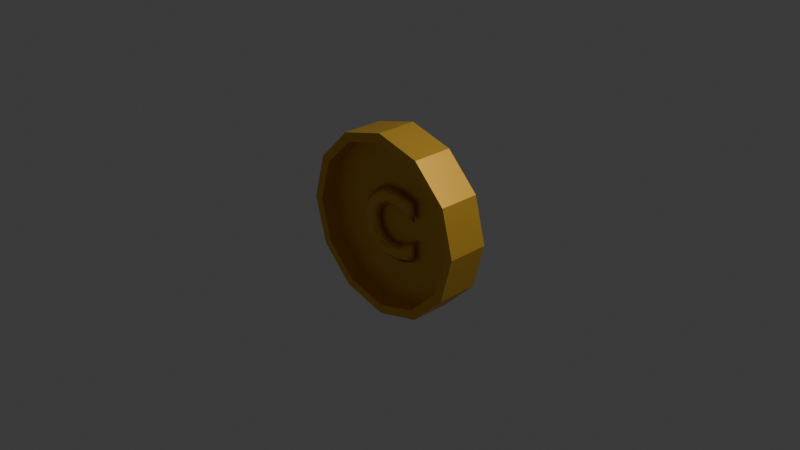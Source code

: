 # Source: Currency.blend  (saved by Blender 4.4.30; exported with 4.5.12 LTS)
import bpy
from mathutils import Matrix  # noqa: F401  (used for matrix-valued properties, if any)

bpy.ops.wm.read_factory_settings(use_empty=True)
scene = bpy.context.scene
scene.name = 'Scene'

# ---- collections
col_collection = bpy.data.collections.new('Collection'); scene.collection.children.link(col_collection)

# ---- materials (node trees are filled in below, after node groups)
mat_material = bpy.data.materials.new('Material')

# ---- material node trees
mat_material.use_nodes = True; mat_material.node_tree.nodes.clear()
_N = mat_material.node_tree.nodes; _L = mat_material.node_tree.links
n0 = _N.new('ShaderNodeBsdfPrincipled'); n0.name = 'Principled BSDF'; n0.location = (10, 300)
n0.inputs[0].default_value = (0.8021, 0.4678, 0.05366, 1.0)
n0.inputs[1].default_value = 0.6299
n1 = _N.new('ShaderNodeOutputMaterial'); n1.name = 'Material Output'; n1.location = (300, 300)
_L.new(n0.outputs[0], n1.inputs[0])
n1.is_active_output = True

# ---- world
world_world = bpy.data.worlds.new('World'); scene.world = world_world
world_world.use_nodes = True; world_world.node_tree.nodes.clear()
_N = world_world.node_tree.nodes; _L = world_world.node_tree.links
n0 = _N.new('ShaderNodeOutputWorld'); n0.name = 'World Output'; n0.location = (300, 300)
n1 = _N.new('ShaderNodeBackground'); n1.name = 'Background'; n1.location = (10, 300)
n1.inputs[0].default_value = (0.05088, 0.05088, 0.05088, 1.0)
_L.new(n1.outputs[0], n0.inputs[0])
n0.is_active_output = True
world_world.color = (0.05088, 0.05088, 0.05088)
world_world.sun_shadow_jitter_overblur = 0.0

# ---- cameras
cam_camera = bpy.data.cameras.new('Camera')
cam_camera.clip_end = 100.0
cam_camera.ortho_scale = 7.314

# ---- lights
light_light = bpy.data.lights.new('Light', 'POINT')
light_light.energy = 1000.0
light_light.shadow_soft_size = 0.1

# ---- meshes
me_cylinder = bpy.data.meshes.new('Cylinder')
me_cylinder.from_pydata([(0.0, 1.0, -1.0), (0.0, 1.0, 1.0), (0.5, 0.866, -1.0), (0.5, 0.866, 1.0), (0.866, 0.5, -1.0), (0.866, 0.5, 1.0), (1.0, 0.0, -1.0), (1.0, 0.0, 1.0), (0.866, -0.5, -1.0), (0.866, -0.5, 1.0), (0.5, -0.866, -1.0), (0.5, -0.866, 1.0), (0.0, -1.0, -1.0), (0.0, -1.0, 1.0), (-0.5, -0.866, -1.0), (-0.5, -0.866, 1.0), (-0.866, -0.5, -1.0), (-0.866, -0.5, 1.0), (-1.0, 0.0, -1.0), (-1.0, 0.0, 1.0), (-0.866, 0.5, -1.0), (-0.866, 0.5, 1.0), (-0.5, 0.866, -1.0), (-0.5, 0.866, 1.0)], [], [(0, 1, 3, 2), (2, 3, 5, 4), (4, 5, 7, 6), (6, 7, 9, 8), (8, 9, 11, 10), (10, 11, 13, 12), (12, 13, 15, 14), (14, 15, 17, 16), (16, 17, 19, 18), (18, 19, 21, 20), (3, 1, 23, 21, 19, 17, 15, 13, 11, 9, 7, 5), (20, 21, 23, 22), (22, 23, 1, 0), (0, 2, 4, 6, 8, 10, 12, 14, 16, 18, 20, 22)])
_uv = me_cylinder.uv_layers.new(name='UVMap')
_uv.uv.foreach_set('vector', [1.0, 0.5, 1.0, 1.0, 0.9167, 1.0, 0.9167, 0.5, 0.9167, 0.5, 0.9167, 1.0, 0.8333, 1.0, 0.8333, 0.5, 0.8333, 0.5, 0.8333, 1.0, 0.75, 1.0, 0.75, 0.5, 0.75, 0.5, 0.75, 1.0, 0.6667, 1.0, 0.6667, 0.5, 0.6667, 0.5, 0.6667, 1.0, 0.5833, 1.0, 0.5833, 0.5, 0.5833, 0.5, 0.5833, 1.0, 0.5, 1.0, 0.5, 0.5, 0.5, 0.5, 0.5, 1.0, 0.4167, 1.0, 0.4167, 0.5, 0.4167, 0.5, 0.4167, 1.0, 0.3333, 1.0, 0.3333, 0.5, 0.3333, 0.5, 0.3333, 1.0, 0.25, 1.0, 0.25, 0.5, 0.25, 0.5, 0.25, 1.0, 0.1667, 1.0, 0.1667, 0.5, 0.37, 0.4578, 0.25, 0.49, 0.13, 0.4578, 0.04215, 0.37, 0.01, 0.25, 0.04215, 0.13, 0.13, 0.04215, 0.25, 0.01, 0.37, 0.04215, 0.4578, 0.13, 0.49, 0.25, 0.4578, 0.37, 0.1667, 0.5, 0.1667, 1.0, 0.08333, 1.0, 0.08333, 0.5, 0.08333, 0.5, 0.08333, 1.0, 7.451e-08, 1.0, 7.451e-08, 0.5, 0.75, 0.49, 0.87, 0.4578, 0.9578, 0.37, 0.99, 0.25, 0.9578, 0.13, 0.87, 0.04215, 0.75, 0.01, 0.63, 0.04215, 0.5422, 0.13, 0.51, 0.25, 0.5422, 0.37, 0.63, 0.4578])
me_cylinder.materials.append(mat_material)
me_cylinder.update()
me_cylinder_001 = bpy.data.meshes.new('Cylinder.001')
me_cylinder_001.from_pydata([(0.0, 1.0, -1.0), (0.0, 1.0, 1.0), (0.5, 0.866, -1.0), (0.5, 0.866, 1.0), (0.866, 0.5, -1.0), (0.866, 0.5, 1.0), (1.0, 0.0, -1.0), (1.0, 0.0, 1.0), (0.866, -0.5, -1.0), (0.866, -0.5, 1.0), (0.5, -0.866, -1.0), (0.5, -0.866, 1.0), (0.0, -1.0, -1.0), (0.0, -1.0, 1.0), (-0.5, -0.866, -1.0), (-0.5, -0.866, 1.0), (-0.866, -0.5, -1.0), (-0.866, -0.5, 1.0), (-1.0, 0.0, -1.0), (-1.0, 0.0, 1.0), (-0.866, 0.5, -1.0), (-0.866, 0.5, 1.0), (-0.5, 0.866, -1.0), (-0.5, 0.866, 1.0), (0.451, 0.7812, 1.0), (-0.451, 0.7812, 1.0), (-0.902, 0.0, 1.0), (-0.451, -0.7812, 1.0), (0.451, -0.7812, 1.0), (0.902, 0.0, 1.0), (0.0, 0.902, 1.0), (-0.7812, -0.451, 1.0), (0.7812, -0.451, 1.0), (-0.7812, 0.451, 1.0), (0.7812, 0.451, 1.0), (0.0, -0.902, 1.0), (0.0, 0.902, -1.0), (0.7812, 0.451, -1.0), (0.7812, -0.451, -1.0), (0.0, -0.902, -1.0), (-0.7812, -0.451, -1.0), (-0.7812, 0.451, -1.0), (0.451, 0.7812, -1.0), (0.451, -0.7812, -1.0), (-0.902, 0.0, -1.0), (-0.451, -0.7812, -1.0), (-0.451, 0.7812, -1.0), (0.902, 0.0, -1.0)], [], [(0, 1, 3, 2), (2, 3, 5, 4), (4, 5, 7, 6), (6, 7, 9, 8), (8, 9, 11, 10), (10, 11, 13, 12), (12, 13, 15, 14), (14, 15, 17, 16), (16, 17, 19, 18), (18, 19, 21, 20), (30, 1, 23, 21, 19, 17, 15, 13, 35, 27, 31, 26, 33, 25), (35, 13, 11, 9, 7, 5, 3, 1, 30, 24, 34, 29, 32, 28), (20, 21, 23, 22), (22, 23, 1, 0), (39, 12, 14, 16, 18, 20, 22, 0, 2, 4, 6, 47, 37, 42, 36, 46, 41, 44, 40, 45), (6, 8, 10, 12, 39, 43, 38, 47), (42, 24, 30, 36), (37, 34, 24, 42), (29, 34, 37, 47), (32, 29, 47, 38), (28, 32, 38, 43), (35, 28, 43, 39), (27, 35, 39, 45), (31, 27, 45, 40), (44, 26, 31, 40), (41, 33, 26, 44), (46, 25, 33, 41), (36, 30, 25, 46)])
_uv = me_cylinder_001.uv_layers.new(name='UVMap')
_uv.uv.foreach_set('vector', [1.0, 0.5, 1.0, 1.0, 0.9167, 1.0, 0.9167, 0.5, 0.9167, 0.5, 0.9167, 1.0, 0.8333, 1.0, 0.8333, 0.5, 0.8333, 0.5, 0.8333, 1.0, 0.75, 1.0, 0.75, 0.5, 0.75, 0.5, 0.75, 1.0, 0.6667, 1.0, 0.6667, 0.5, 0.6667, 0.5, 0.6667, 1.0, 0.5833, 1.0, 0.5833, 0.5, 0.5833, 0.5, 0.5833, 1.0, 0.5, 1.0, 0.5, 0.5, 0.5, 0.5, 0.5, 1.0, 0.4167, 1.0, 0.4167, 0.5, 0.4167, 0.5, 0.4167, 1.0, 0.3333, 1.0, 0.3333, 0.5, 0.3333, 0.5, 0.3333, 1.0, 0.25, 1.0, 0.25, 0.5, 0.25, 0.5, 0.25, 1.0, 0.1667, 1.0, 0.1667, 0.5, 0.25, 0.4665, 0.25, 0.49, 0.13, 0.4578, 0.04215, 0.37, 0.01, 0.25, 0.04215, 0.13, 0.13, 0.04215, 0.25, 0.01, 0.25, 0.03352, 0.1418, 0.06252, 0.06252, 0.1418, 0.03352, 0.25, 0.06252, 0.3582, 0.1418, 0.4375, 0.25, 0.03352, 0.25, 0.01, 0.37, 0.04215, 0.4578, 0.13, 0.49, 0.25, 0.4578, 0.37, 0.37, 0.4578, 0.25, 0.49, 0.25, 0.4665, 0.3582, 0.4375, 0.4375, 0.3582, 0.4665, 0.25, 0.4375, 0.1418, 0.3582, 0.06252, 0.1667, 0.5, 0.1667, 1.0, 0.08333, 1.0, 0.08333, 0.5, 0.08333, 0.5, 0.08333, 1.0, 7.451e-08, 1.0, 7.451e-08, 0.5, 0.75, 0.03352, 0.75, 0.01, 0.63, 0.04215, 0.5422, 0.13, 0.51, 0.25, 0.5422, 0.37, 0.63, 0.4578, 0.75, 0.49, 0.87, 0.4578, 0.9578, 0.37, 0.99, 0.25, 0.9665, 0.25, 0.9375, 0.3582, 0.8582, 0.4375, 0.75, 0.4665, 0.6418, 0.4375, 0.5625, 0.3582, 0.5335, 0.25, 0.5625, 0.1418, 0.6418, 0.06252, 0.99, 0.25, 0.9578, 0.13, 0.87, 0.04215, 0.75, 0.01, 0.75, 0.03352, 0.8582, 0.06252, 0.9375, 0.1418, 0.9665, 0.25, 0.9167, 0.5952, 0.9167, 0.5641, 1.0, 0.5641, 1.0, 0.5952, 0.8333, 0.5952, 0.8333, 0.5641, 0.9167, 0.5641, 0.9167, 0.5952, 0.75, 0.5641, 0.8333, 0.5641, 0.8333, 0.5952, 0.75, 0.5952, 0.6667, 0.5641, 0.75, 0.5641, 0.75, 0.5952, 0.6667, 0.5952, 0.5833, 0.5641, 0.6667, 0.5641, 0.6667, 0.5952, 0.5833, 0.5952, 0.5, 0.5641, 0.5833, 0.5641, 0.5833, 0.5952, 0.5, 0.5952, 0.4167, 0.5641, 0.5, 0.5641, 0.5, 0.5952, 0.4167, 0.5952, 0.3333, 0.5641, 0.4167, 0.5641, 0.4167, 0.5952, 0.3333, 0.5952, 0.25, 0.5952, 0.25, 0.5641, 0.3333, 0.5641, 0.3333, 0.5952, 0.1667, 0.5952, 0.1667, 0.5641, 0.25, 0.5641, 0.25, 0.5952, 0.08333, 0.5952, 0.08333, 0.5641, 0.1667, 0.5641, 0.1667, 0.5952, 7.451e-08, 0.5952, 7.451e-08, 0.5641, 0.08333, 0.5641, 0.08333, 0.5952])
me_cylinder_001.materials.append(mat_material)
me_cylinder_001.update()
me_text_001 = bpy.data.meshes.new('Text.001')
me_text_001.from_pydata([(0.4984, 0.5935, 0.05), (0.3467, 0.5921, 0.05), (0.2265, 0.5268, 0.05), (0.1696, 0.4441, 0.05), (0.1514, 0.3766, 0.05), (0.1691, 0.235, 0.05), (0.203, 0.1775, 0.05), (0.2806, 0.1141, 0.05), (0.3476, 0.08956, 0.05), (0.5038, 0.08985, 0.05), (0.663, 0.158, 0.05), (0.663, 0.051, 0.05), (0.5127, -0.001222, 0.05), (0.2999, 0.006255, 0.05), (0.1687, 0.07545, 0.05), (0.1086, 0.1423, 0.05), (0.05035, 0.2943, 0.05), (0.07592, 0.475, 0.05), (0.1228, 0.5549, 0.05), (0.2286, 0.6439, 0.05), (0.3189, 0.6788, 0.05), (0.4931, 0.6851, 0.05), (0.656, 0.635, 0.05), (0.656, 0.53, 0.05), (0.4984, 0.5935, -0.05), (0.3467, 0.5921, -0.05), (0.2265, 0.5268, -0.05), (0.1696, 0.4441, -0.05), (0.1514, 0.3766, -0.05), (0.1691, 0.235, -0.05), (0.203, 0.1775, -0.05), (0.2806, 0.1141, -0.05), (0.3476, 0.08956, -0.05), (0.5038, 0.08985, -0.05), (0.663, 0.158, -0.05), (0.663, 0.051, -0.05), (0.5127, -0.001222, -0.05), (0.2999, 0.006255, -0.05), (0.1687, 0.07545, -0.05), (0.1086, 0.1423, -0.05), (0.05035, 0.2943, -0.05), (0.07592, 0.475, -0.05), (0.1228, 0.5549, -0.05), (0.2286, 0.6439, -0.05), (0.3189, 0.6788, -0.05), (0.4931, 0.6851, -0.05), (0.656, 0.635, -0.05), (0.656, 0.53, -0.05), (0.4984, 0.5935, -0.05), (0.4886, 0.5444, 0.0), (0.4984, 0.5935, 0.05), (0.3467, 0.5921, -0.05), (0.3588, 0.5435, 0.0), (0.3467, 0.5921, 0.05), (0.2265, 0.5268, -0.05), (0.2612, 0.4906, 0.0), (0.2265, 0.5268, 0.05), (0.2279, 0.4488, 0.0), (0.1696, 0.4441, -0.05), (0.1696, 0.4441, 0.05), (0.1514, 0.3766, -0.05), (0.2011, 0.3701, 0.0), (0.1514, 0.3766, 0.05), (0.1691, 0.235, -0.05), (0.2153, 0.2542, 0.0), (0.1691, 0.235, 0.05), (0.2514, 0.1319, -0.05), (0.2804, 0.1728, 0.0), (0.2514, 0.1319, 0.05), (0.3851, 0.08317, -0.05), (0.3907, 0.1329, 0.0), (0.3851, 0.08317, 0.05), (0.5038, 0.08985, -0.05), (0.5038, 0.08985, 0.05), (0.5286, 0.1483, 0.0), (0.663, 0.158, -0.05), (0.713, 0.2478, 0.0), (0.663, 0.158, 0.05), (0.663, 0.051, -0.05), (0.713, 0.02024, 0.0), (0.663, 0.051, 0.05), (0.5127, -0.001222, -0.05), (0.5212, -0.05052, 0.0), (0.5127, -0.001222, 0.05), (0.2999, 0.006255, -0.05), (0.2863, -0.04201, 0.0), (0.2999, 0.006255, 0.05), (0.1687, 0.07545, -0.05), (0.1362, 0.03725, 0.0), (0.1687, 0.07545, 0.05), (0.1086, 0.1423, -0.05), (0.06735, 0.1139, 0.0), (0.1086, 0.1423, 0.05), (0.05035, 0.2943, -0.05), (0.0006476, 0.2881, 0.0), (0.05035, 0.2943, 0.05), (0.07592, 0.475, -0.05), (0.02966, 0.4943, 0.0), (0.07592, 0.475, 0.05), (0.1228, 0.5549, -0.05), (0.08339, 0.5859, 0.0), (0.1228, 0.5549, 0.05), (0.2286, 0.6439, -0.05), (0.2046, 0.6879, 0.0), (0.2286, 0.6439, 0.05), (0.3189, 0.6788, -0.05), (0.3069, 0.7274, 0.0), (0.3189, 0.6788, 0.05), (0.4931, 0.6851, -0.05), (0.5011, 0.7345, 0.0), (0.4931, 0.6851, 0.05), (0.656, 0.635, -0.05), (0.706, 0.6686, 0.0), (0.656, 0.635, 0.05), (0.656, 0.53, -0.05), (0.706, 0.4445, 0.0), (0.656, 0.53, 0.05)], [], [(35, 36, 37, 38, 39, 40, 41, 42, 43, 44, 45, 46, 47, 24, 25, 26, 27, 28, 29, 30, 31, 32, 33, 34), (2, 1, 0, 23, 22, 21, 20, 19, 18, 17, 16, 15, 14, 13, 12, 11, 10, 9, 8, 7, 6, 5, 4, 3), (85, 88, 91, 90, 87, 84), (91, 94, 93, 90), (106, 109, 112, 111, 108, 105), (65, 68, 67, 64), (100, 103, 106, 105, 102, 99), (70, 74, 76, 75, 72, 69), (95, 98, 101, 100, 97, 94), (107, 110, 113, 112, 109, 106), (68, 71, 70, 67), (52, 55, 54, 51), (56, 59, 62, 61, 57, 55), (82, 85, 84, 81, 78, 79), (101, 104, 107, 106, 103, 100), (67, 70, 69, 66), (92, 95, 94, 91), (71, 73, 77, 76, 74, 70), (49, 52, 51, 48, 114, 115), (76, 79, 78, 75), (77, 80, 79, 76), (94, 97, 100, 99, 96, 93), (64, 67, 66, 63), (83, 86, 85, 82, 79, 80), (86, 89, 92, 91, 88, 85), (62, 65, 64, 61), (53, 56, 55, 52), (50, 53, 52, 49, 115, 116), (55, 57, 61, 60, 58, 54), (112, 115, 114, 111), (113, 116, 115, 112), (61, 64, 63, 60)])
me_text_001.polygons.foreach_set('use_smooth', [0, 0, 1, 1, 1, 1, 1, 1, 1, 1, 1, 1, 1, 1, 1, 1, 1, 1, 1, 1, 1, 1, 1, 1, 1, 1, 1, 1, 1, 1, 1, 1])
_uv = me_text_001.uv_layers.new(name='UVMap')
_uv.uv.foreach_set('vector', [0.4948, 0.0, 0.5773, 0.0, 0.6392, 0.0, 0.6701, 0.0, 0.6907, 0.0, 0.732, 0.0, 0.7732, 0.0, 0.7938, 0.0, 0.8247, 0.0, 0.8454, 0.0, 0.9072, 0.0, 0.9897, 0.0, 1.0, 0.0, 0.07216, 0.0, 0.134, 0.0, 0.1753, 0.0, 0.2062, 0.0, 0.2268, 0.0, 0.268, 0.0, 0.2887, 0.0, 0.3196, 0.0, 0.3402, 0.0, 0.4021, 0.0, 0.4845, 0.0, 0.1753, 0.0, 0.134, 0.0, 0.07216, 0.0, 1.0, 0.0, 0.9897, 0.0, 0.9072, 0.0, 0.8454, 0.0, 0.8247, 0.0, 0.7938, 0.0, 0.7732, 0.0, 0.732, 0.0, 0.6907, 0.0, 0.6701, 0.0, 0.6392, 0.0, 0.5773, 0.0, 0.4948, 0.0, 0.4845, 0.0, 0.4021, 0.0, 0.3402, 0.0, 0.3196, 0.0, 0.2887, 0.0, 0.268, 0.0, 0.2268, 0.0, 0.2062, 0.0, 0.6327, 0.5, 0.6633, 0.5, 0.6837, 0.5, 0.6837, 0.0, 0.6633, 0.0, 0.6327, 0.0, 0.6837, 0.5, 0.7245, 0.5, 0.7245, 0.0, 0.6837, 0.0, 0.8367, 0.5, 0.898, 0.5, 0.9796, 0.5, 0.9796, 0.0, 0.898, 0.0, 0.8367, 0.0, 0.2653, 1.0, 0.3061, 1.0, 0.3061, 0.5, 0.2653, 0.5, 0.7857, 0.5, 0.8163, 0.5, 0.8367, 0.5, 0.8367, 0.0, 0.8163, 0.0, 0.7857, 0.0, 0.3469, 0.5, 0.4184, 0.5, 0.4796, 0.5, 0.4796, 0.0, 0.398, 0.0, 0.3469, 0.0, 0.7245, 1.0, 0.7653, 1.0, 0.7857, 1.0, 0.7857, 0.5, 0.7653, 0.5, 0.7245, 0.5, 0.8367, 1.0, 0.898, 1.0, 0.9796, 1.0, 0.9796, 0.5, 0.898, 0.5, 0.8367, 0.5, 0.3061, 1.0, 0.3469, 1.0, 0.3469, 0.5, 0.3061, 0.5, 0.1327, 0.5, 0.1735, 0.5, 0.1735, 0.0, 0.1327, 0.0, 0.1735, 1.0, 0.2041, 1.0, 0.2245, 1.0, 0.2245, 0.5, 0.1939, 0.5, 0.1735, 0.5, 0.5714, 0.5, 0.6327, 0.5, 0.6327, 0.0, 0.5714, 0.0, 0.4898, 0.0, 0.4898, 0.5, 0.7857, 1.0, 0.8163, 1.0, 0.8367, 1.0, 0.8367, 0.5, 0.8163, 0.5, 0.7857, 0.5, 0.3061, 0.5, 0.3469, 0.5, 0.3469, 0.0, 0.3061, 0.0, 0.6837, 1.0, 0.7245, 1.0, 0.7245, 0.5, 0.6837, 0.5, 0.3469, 1.0, 0.398, 1.0, 0.4796, 1.0, 0.4796, 0.5, 0.4184, 0.5, 0.3469, 0.5, 0.07143, 0.5, 0.1327, 0.5, 0.1327, 0.0, 0.07143, 0.0, 0.9898, 0.0, 0.9898, 0.5, 0.4796, 0.5, 0.4898, 0.5, 0.4898, 0.0, 0.4796, 0.0, 0.4796, 1.0, 0.4898, 1.0, 0.4898, 0.5, 0.4796, 0.5, 0.7245, 0.5, 0.7653, 0.5, 0.7857, 0.5, 0.7857, 0.0, 0.7653, 0.0, 0.7245, 0.0, 0.2653, 0.5, 0.3061, 0.5, 0.3061, 0.0, 0.2653, 0.0, 0.5714, 1.0, 0.6327, 1.0, 0.6327, 0.5, 0.5714, 0.5, 0.4898, 0.5, 0.4898, 1.0, 0.6327, 1.0, 0.6633, 1.0, 0.6837, 1.0, 0.6837, 0.5, 0.6633, 0.5, 0.6327, 0.5, 0.2245, 1.0, 0.2653, 1.0, 0.2653, 0.5, 0.2245, 0.5, 0.1327, 1.0, 0.1735, 1.0, 0.1735, 0.5, 0.1327, 0.5, 0.07143, 1.0, 0.1327, 1.0, 0.1327, 0.5, 0.07143, 0.5, 0.9898, 0.5, 0.9898, 1.0, 0.1735, 0.5, 0.1939, 0.5, 0.2245, 0.5, 0.2245, 0.0, 0.2041, 0.0, 0.1735, 0.0, 0.9796, 0.5, 0.9898, 0.5, 0.9898, 0.0, 0.9796, 0.0, 0.9796, 1.0, 0.9898, 1.0, 0.9898, 0.5, 0.9796, 0.5, 0.2245, 0.5, 0.2653, 0.5, 0.2653, 0.0, 0.2245, 0.0])
me_text_001.materials.append(mat_material)
me_text_001.auto_texspace = False
me_text_001.update()
me_text_004 = bpy.data.meshes.new('Text.004')
me_text_004.from_pydata([(0.4984, 0.5935, 0.05), (0.3467, 0.5921, 0.05), (0.2265, 0.5268, 0.05), (0.1696, 0.4441, 0.05), (0.1514, 0.3766, 0.05), (0.1691, 0.235, 0.05), (0.203, 0.1775, 0.05), (0.2806, 0.1141, 0.05), (0.3476, 0.08956, 0.05), (0.5038, 0.08985, 0.05), (0.663, 0.158, 0.05), (0.663, 0.051, 0.05), (0.5127, -0.001222, 0.05), (0.2999, 0.006255, 0.05), (0.1687, 0.07545, 0.05), (0.1086, 0.1423, 0.05), (0.05035, 0.2943, 0.05), (0.07592, 0.475, 0.05), (0.1228, 0.5549, 0.05), (0.2286, 0.6439, 0.05), (0.3189, 0.6788, 0.05), (0.4931, 0.6851, 0.05), (0.656, 0.635, 0.05), (0.656, 0.53, 0.05), (0.4984, 0.5935, -0.05), (0.3467, 0.5921, -0.05), (0.2265, 0.5268, -0.05), (0.1696, 0.4441, -0.05), (0.1514, 0.3766, -0.05), (0.1691, 0.235, -0.05), (0.203, 0.1775, -0.05), (0.2806, 0.1141, -0.05), (0.3476, 0.08956, -0.05), (0.5038, 0.08985, -0.05), (0.663, 0.158, -0.05), (0.663, 0.051, -0.05), (0.5127, -0.001222, -0.05), (0.2999, 0.006255, -0.05), (0.1687, 0.07545, -0.05), (0.1086, 0.1423, -0.05), (0.05035, 0.2943, -0.05), (0.07592, 0.475, -0.05), (0.1228, 0.5549, -0.05), (0.2286, 0.6439, -0.05), (0.3189, 0.6788, -0.05), (0.4931, 0.6851, -0.05), (0.656, 0.635, -0.05), (0.656, 0.53, -0.05), (0.4984, 0.5935, -0.05), (0.4886, 0.5444, 0.0), (0.4984, 0.5935, 0.05), (0.3467, 0.5921, -0.05), (0.3588, 0.5435, 0.0), (0.3467, 0.5921, 0.05), (0.2265, 0.5268, -0.05), (0.2612, 0.4906, 0.0), (0.2265, 0.5268, 0.05), (0.2279, 0.4488, 0.0), (0.1696, 0.4441, -0.05), (0.1696, 0.4441, 0.05), (0.1514, 0.3766, -0.05), (0.2011, 0.3701, 0.0), (0.1514, 0.3766, 0.05), (0.1691, 0.235, -0.05), (0.2153, 0.2542, 0.0), (0.1691, 0.235, 0.05), (0.2514, 0.1319, -0.05), (0.2804, 0.1728, 0.0), (0.2514, 0.1319, 0.05), (0.3851, 0.08317, -0.05), (0.3907, 0.1329, 0.0), (0.3851, 0.08317, 0.05), (0.5038, 0.08985, -0.05), (0.5038, 0.08985, 0.05), (0.5286, 0.1483, 0.0), (0.663, 0.158, -0.05), (0.713, 0.2478, 0.0), (0.663, 0.158, 0.05), (0.663, 0.051, -0.05), (0.713, 0.02024, 0.0), (0.663, 0.051, 0.05), (0.5127, -0.001222, -0.05), (0.5212, -0.05052, 0.0), (0.5127, -0.001222, 0.05), (0.2999, 0.006255, -0.05), (0.2863, -0.04201, 0.0), (0.2999, 0.006255, 0.05), (0.1687, 0.07545, -0.05), (0.1362, 0.03725, 0.0), (0.1687, 0.07545, 0.05), (0.1086, 0.1423, -0.05), (0.06735, 0.1139, 0.0), (0.1086, 0.1423, 0.05), (0.05035, 0.2943, -0.05), (0.0006476, 0.2881, 0.0), (0.05035, 0.2943, 0.05), (0.07592, 0.475, -0.05), (0.02966, 0.4943, 0.0), (0.07592, 0.475, 0.05), (0.1228, 0.5549, -0.05), (0.08339, 0.5859, 0.0), (0.1228, 0.5549, 0.05), (0.2286, 0.6439, -0.05), (0.2046, 0.6879, 0.0), (0.2286, 0.6439, 0.05), (0.3189, 0.6788, -0.05), (0.3069, 0.7274, 0.0), (0.3189, 0.6788, 0.05), (0.4931, 0.6851, -0.05), (0.5011, 0.7345, 0.0), (0.4931, 0.6851, 0.05), (0.656, 0.635, -0.05), (0.706, 0.6686, 0.0), (0.656, 0.635, 0.05), (0.656, 0.53, -0.05), (0.706, 0.4445, 0.0), (0.656, 0.53, 0.05)], [], [(35, 36, 37, 38, 39, 40, 41, 42, 43, 44, 45, 46, 47, 24, 25, 26, 27, 28, 29, 30, 31, 32, 33, 34), (2, 1, 0, 23, 22, 21, 20, 19, 18, 17, 16, 15, 14, 13, 12, 11, 10, 9, 8, 7, 6, 5, 4, 3), (85, 88, 91, 90, 87, 84), (91, 94, 93, 90), (106, 109, 112, 111, 108, 105), (65, 68, 67, 64), (100, 103, 106, 105, 102, 99), (70, 74, 76, 75, 72, 69), (95, 98, 101, 100, 97, 94), (107, 110, 113, 112, 109, 106), (68, 71, 70, 67), (52, 55, 54, 51), (56, 59, 62, 61, 57, 55), (82, 85, 84, 81, 78, 79), (101, 104, 107, 106, 103, 100), (67, 70, 69, 66), (92, 95, 94, 91), (71, 73, 77, 76, 74, 70), (49, 52, 51, 48, 114, 115), (76, 79, 78, 75), (77, 80, 79, 76), (94, 97, 100, 99, 96, 93), (64, 67, 66, 63), (83, 86, 85, 82, 79, 80), (86, 89, 92, 91, 88, 85), (62, 65, 64, 61), (53, 56, 55, 52), (50, 53, 52, 49, 115, 116), (55, 57, 61, 60, 58, 54), (112, 115, 114, 111), (113, 116, 115, 112), (61, 64, 63, 60)])
me_text_004.polygons.foreach_set('use_smooth', [0, 0, 1, 1, 1, 1, 1, 1, 1, 1, 1, 1, 1, 1, 1, 1, 1, 1, 1, 1, 1, 1, 1, 1, 1, 1, 1, 1, 1, 1, 1, 1])
_uv = me_text_004.uv_layers.new(name='UVMap')
_uv.uv.foreach_set('vector', [0.4948, 0.0, 0.5773, 0.0, 0.6392, 0.0, 0.6701, 0.0, 0.6907, 0.0, 0.732, 0.0, 0.7732, 0.0, 0.7938, 0.0, 0.8247, 0.0, 0.8454, 0.0, 0.9072, 0.0, 0.9897, 0.0, 1.0, 0.0, 0.07216, 0.0, 0.134, 0.0, 0.1753, 0.0, 0.2062, 0.0, 0.2268, 0.0, 0.268, 0.0, 0.2887, 0.0, 0.3196, 0.0, 0.3402, 0.0, 0.4021, 0.0, 0.4845, 0.0, 0.1753, 0.0, 0.134, 0.0, 0.07216, 0.0, 1.0, 0.0, 0.9897, 0.0, 0.9072, 0.0, 0.8454, 0.0, 0.8247, 0.0, 0.7938, 0.0, 0.7732, 0.0, 0.732, 0.0, 0.6907, 0.0, 0.6701, 0.0, 0.6392, 0.0, 0.5773, 0.0, 0.4948, 0.0, 0.4845, 0.0, 0.4021, 0.0, 0.3402, 0.0, 0.3196, 0.0, 0.2887, 0.0, 0.268, 0.0, 0.2268, 0.0, 0.2062, 0.0, 0.6327, 0.5, 0.6633, 0.5, 0.6837, 0.5, 0.6837, 0.0, 0.6633, 0.0, 0.6327, 0.0, 0.6837, 0.5, 0.7245, 0.5, 0.7245, 0.0, 0.6837, 0.0, 0.8367, 0.5, 0.898, 0.5, 0.9796, 0.5, 0.9796, 0.0, 0.898, 0.0, 0.8367, 0.0, 0.2653, 1.0, 0.3061, 1.0, 0.3061, 0.5, 0.2653, 0.5, 0.7857, 0.5, 0.8163, 0.5, 0.8367, 0.5, 0.8367, 0.0, 0.8163, 0.0, 0.7857, 0.0, 0.3469, 0.5, 0.4184, 0.5, 0.4796, 0.5, 0.4796, 0.0, 0.398, 0.0, 0.3469, 0.0, 0.7245, 1.0, 0.7653, 1.0, 0.7857, 1.0, 0.7857, 0.5, 0.7653, 0.5, 0.7245, 0.5, 0.8367, 1.0, 0.898, 1.0, 0.9796, 1.0, 0.9796, 0.5, 0.898, 0.5, 0.8367, 0.5, 0.3061, 1.0, 0.3469, 1.0, 0.3469, 0.5, 0.3061, 0.5, 0.1327, 0.5, 0.1735, 0.5, 0.1735, 0.0, 0.1327, 0.0, 0.1735, 1.0, 0.2041, 1.0, 0.2245, 1.0, 0.2245, 0.5, 0.1939, 0.5, 0.1735, 0.5, 0.5714, 0.5, 0.6327, 0.5, 0.6327, 0.0, 0.5714, 0.0, 0.4898, 0.0, 0.4898, 0.5, 0.7857, 1.0, 0.8163, 1.0, 0.8367, 1.0, 0.8367, 0.5, 0.8163, 0.5, 0.7857, 0.5, 0.3061, 0.5, 0.3469, 0.5, 0.3469, 0.0, 0.3061, 0.0, 0.6837, 1.0, 0.7245, 1.0, 0.7245, 0.5, 0.6837, 0.5, 0.3469, 1.0, 0.398, 1.0, 0.4796, 1.0, 0.4796, 0.5, 0.4184, 0.5, 0.3469, 0.5, 0.07143, 0.5, 0.1327, 0.5, 0.1327, 0.0, 0.07143, 0.0, 0.9898, 0.0, 0.9898, 0.5, 0.4796, 0.5, 0.4898, 0.5, 0.4898, 0.0, 0.4796, 0.0, 0.4796, 1.0, 0.4898, 1.0, 0.4898, 0.5, 0.4796, 0.5, 0.7245, 0.5, 0.7653, 0.5, 0.7857, 0.5, 0.7857, 0.0, 0.7653, 0.0, 0.7245, 0.0, 0.2653, 0.5, 0.3061, 0.5, 0.3061, 0.0, 0.2653, 0.0, 0.5714, 1.0, 0.6327, 1.0, 0.6327, 0.5, 0.5714, 0.5, 0.4898, 0.5, 0.4898, 1.0, 0.6327, 1.0, 0.6633, 1.0, 0.6837, 1.0, 0.6837, 0.5, 0.6633, 0.5, 0.6327, 0.5, 0.2245, 1.0, 0.2653, 1.0, 0.2653, 0.5, 0.2245, 0.5, 0.1327, 1.0, 0.1735, 1.0, 0.1735, 0.5, 0.1327, 0.5, 0.07143, 1.0, 0.1327, 1.0, 0.1327, 0.5, 0.07143, 0.5, 0.9898, 0.5, 0.9898, 1.0, 0.1735, 0.5, 0.1939, 0.5, 0.2245, 0.5, 0.2245, 0.0, 0.2041, 0.0, 0.1735, 0.0, 0.9796, 0.5, 0.9898, 0.5, 0.9898, 0.0, 0.9796, 0.0, 0.9796, 1.0, 0.9898, 1.0, 0.9898, 0.5, 0.9796, 0.5, 0.2245, 0.5, 0.2653, 0.5, 0.2653, 0.0, 0.2245, 0.0])
me_text_004.materials.append(mat_material)
me_text_004.auto_texspace = False
me_text_004.update()

# ---- objects
ob_light = bpy.data.objects.new('Light', light_light)
ob_camera = bpy.data.objects.new('Camera', cam_camera)
ob_cylinder = bpy.data.objects.new('Cylinder', me_cylinder)
ob_cylinder_001 = bpy.data.objects.new('Cylinder.001', me_cylinder_001)
ob_text = bpy.data.objects.new('Text', me_text_001)
ob_text_001 = bpy.data.objects.new('Text.001', me_text_004)

# ---- transforms, parenting, visibility, modifiers, constraints
ob_light.location = (4.076, 1.005, 5.904)
ob_light.rotation_euler = (0.6503, 0.05522, 1.866)
ob_light.lock_rotations_4d = False
ob_light.empty_display_type = 'ARROWS'
ob_light.color = (0.0, 0.0, 0.0, 0.0)
ob_light.lineart.crease_threshold = 0.0
ob_camera.location = (7.359, -6.926, 4.958)
ob_camera.rotation_euler = (1.109, 0.0, 0.8149)
ob_camera.lock_rotations_4d = False
ob_camera.empty_display_type = 'ARROWS'
ob_camera.color = (0.0, 0.0, 0.0, 0.0)
ob_camera.display_type = 'WIRE'
ob_camera.lineart.crease_threshold = 0.0
ob_cylinder.location = (0.0, 0.0, 0.0)
ob_cylinder.rotation_euler = (1.571, -0.0, 0.0)
ob_cylinder.scale = (1.0, 1.0, 0.08574)
ob_cylinder_001.location = (0.0, -0.03778, 0.0)
ob_cylinder_001.rotation_euler = (1.571, -0.0, 0.0)
ob_cylinder_001.scale = (1.0, 1.0, 0.225)
ob_text.location = (-0.3502, -0.1272, -0.332)
ob_text.rotation_euler = (1.571, -0.0, 0.0)
ob_text_001.location = (0.3446, 0.08357, -0.332)
ob_text_001.rotation_euler = (1.571, -0.0, 3.142)

# ---- collection membership
col_collection.objects.link(ob_light)
col_collection.objects.link(ob_camera)
col_collection.objects.link(ob_cylinder)
col_collection.objects.link(ob_cylinder_001)
col_collection.objects.link(ob_text)
col_collection.objects.link(ob_text_001)

# ---- scene / render settings (as saved in the file)
scene.camera = ob_camera
scene.frame_start = 1; scene.frame_end = 250; scene.frame_set(1)
scene.render.engine = 'BLENDER_EEVEE_NEXT'
bpy.context.view_layer.update()
